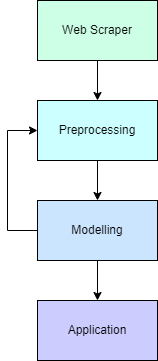

The diagram above was exported from draw.io. Its source (the exported page's mxGraphModel, read from the mxfile embedded in the PNG):
<mxGraphModel dx="1290" dy="563" grid="1" gridSize="10" guides="1" tooltips="1" connect="1" arrows="1" fold="1" page="1" pageScale="1" pageWidth="850" pageHeight="1100" math="0" shadow="0">
  <root>
    <mxCell id="0" />
    <mxCell id="1" parent="0" />
    <mxCell id="2" value="" style="edgeStyle=orthogonalEdgeStyle;rounded=0;orthogonalLoop=1;jettySize=auto;html=1;" edge="1" source="3" target="5" parent="1">
      <mxGeometry relative="1" as="geometry" />
    </mxCell>
    <mxCell id="3" value="Web Scraper" style="rounded=0;whiteSpace=wrap;html=1;fillColor=#CCFFE6;" vertex="1" parent="1">
      <mxGeometry x="330" y="110" width="120" height="60" as="geometry" />
    </mxCell>
    <mxCell id="4" value="" style="edgeStyle=orthogonalEdgeStyle;rounded=0;orthogonalLoop=1;jettySize=auto;html=1;" edge="1" source="5" target="7" parent="1">
      <mxGeometry relative="1" as="geometry" />
    </mxCell>
    <mxCell id="5" value="Preprocessing" style="rounded=0;whiteSpace=wrap;html=1;fillColor=#CCFFFF;" vertex="1" parent="1">
      <mxGeometry x="330" y="210" width="120" height="60" as="geometry" />
    </mxCell>
    <mxCell id="6" value="" style="edgeStyle=orthogonalEdgeStyle;rounded=0;orthogonalLoop=1;jettySize=auto;html=1;" edge="1" source="7" target="8" parent="1">
      <mxGeometry relative="1" as="geometry" />
    </mxCell>
    <mxCell id="7" value="Modelling" style="rounded=0;whiteSpace=wrap;html=1;fillColor=#CCE5FF;" vertex="1" parent="1">
      <mxGeometry x="330" y="310" width="120" height="60" as="geometry" />
    </mxCell>
    <mxCell id="8" value="Application" style="rounded=0;whiteSpace=wrap;html=1;fillColor=#CCCCFF;" vertex="1" parent="1">
      <mxGeometry x="330" y="410" width="120" height="60" as="geometry" />
    </mxCell>
    <mxCell id="9" value="" style="endArrow=classic;html=1;rounded=0;exitX=0;exitY=0.5;exitDx=0;exitDy=0;entryX=0;entryY=0.5;entryDx=0;entryDy=0;" edge="1" source="7" target="5" parent="1">
      <mxGeometry width="50" height="50" relative="1" as="geometry">
        <mxPoint x="290" y="330" as="sourcePoint" />
        <mxPoint x="340" y="280" as="targetPoint" />
        <Array as="points">
          <mxPoint x="300" y="340" />
          <mxPoint x="300" y="240" />
        </Array>
      </mxGeometry>
    </mxCell>
  </root>
</mxGraphModel>